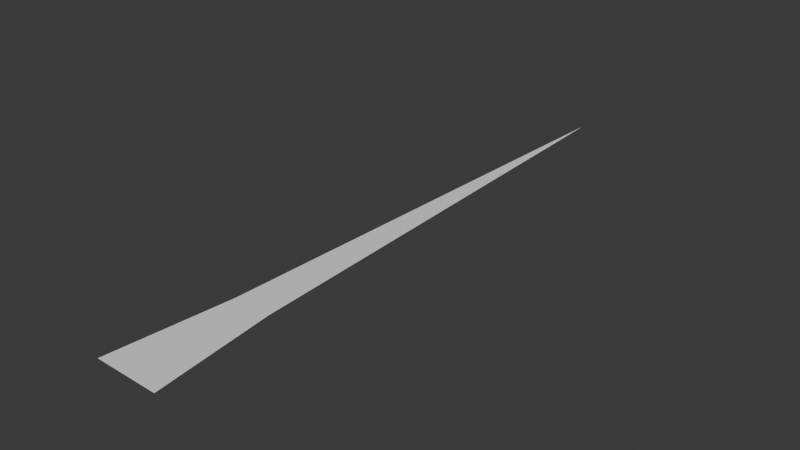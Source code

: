 # Source: grass.blend  (saved by Blender 4.0.36; exported with 4.5.12 LTS)
import bpy
from mathutils import Matrix  # noqa: F401  (used for matrix-valued properties, if any)

bpy.ops.wm.read_factory_settings(use_empty=True)
scene = bpy.context.scene
scene.name = 'Scene'

# ---- collections
col_collection = bpy.data.collections.new('Collection'); scene.collection.children.link(col_collection)

# ---- world
world_world = bpy.data.worlds.new('World'); scene.world = world_world
world_world.use_nodes = True; world_world.node_tree.nodes.clear()
_N = world_world.node_tree.nodes; _L = world_world.node_tree.links
n0 = _N.new('ShaderNodeOutputWorld'); n0.name = 'World Output'; n0.location = (300, 300)
n1 = _N.new('ShaderNodeBackground'); n1.name = 'Background'; n1.location = (10, 300)
n1.inputs[0].default_value = (0.05088, 0.05088, 0.05088, 1.0)
_L.new(n1.outputs[0], n0.inputs[0])
n0.is_active_output = True
world_world.color = (0.05088, 0.05088, 0.05088)
world_world.use_sun_shadow = False
world_world.sun_shadow_jitter_overblur = 0.0

# ---- meshes
me_plane = bpy.data.meshes.new('Plane')
me_plane.from_pydata([(0.5788, -1.519, 0.01124), (0.9665, -5.249, 0.01124), (-0.6196, -1.495, 0.01124), (-1.033, -5.209, 0.01124), (0.03169, 13.38, 0.01124)], [], [(0, 1, 3, 2, 4)])
_uv = me_plane.uv_layers.new(name='UVMap')
_uv.uv.foreach_set('vector', [0.4735, 0.4729, 0.4649, 0.4516, 0.4935, 0.4479, 0.4906, 0.4707, 0.4935, 0.5599])
me_plane.update()

# ---- objects
ob_plane = bpy.data.objects.new('Plane', me_plane)

# ---- transforms, parenting, visibility, modifiers, constraints
ob_plane.location = (0.0, 0.0, 0.0)

# ---- collection membership
col_collection.objects.link(ob_plane)

# ---- scene / render settings (as saved in the file)
scene.frame_start = 1; scene.frame_end = 250; scene.frame_set(1)
scene.render.engine = 'BLENDER_EEVEE_NEXT'
scene.cycles.sampling_pattern = 'TABULATED_SOBOL'
bpy.context.view_layer.update()

# ---- added for rendering (the .blend has no active camera and no usable light): camera, sun
cam_auto = bpy.data.cameras.new('AutoCamera')
cam_auto.lens = 50.0
cam_auto.sensor_width = 36.0
cam_auto.clip_end = 1000.0
ob_auto_camera = bpy.data.objects.new('AutoCamera', cam_auto)
scene.collection.objects.link(ob_auto_camera)
ob_auto_camera.location = (17.3026, -16.7376, 13.8801)
ob_auto_camera.rotation_euler = (1.09748, -7.21219e-08, 0.694738)
scene.camera = ob_auto_camera
light_auto_sun = bpy.data.lights.new('AutoSun', 'SUN')
light_auto_sun.energy = 3.0
light_auto_sun.angle = 0.0523599
ob_auto_sun = bpy.data.objects.new('AutoSun', light_auto_sun)
scene.collection.objects.link(ob_auto_sun)
ob_auto_sun.rotation_euler = (0.872665, 0.174533, 0.523599)
bpy.context.view_layer.update()
